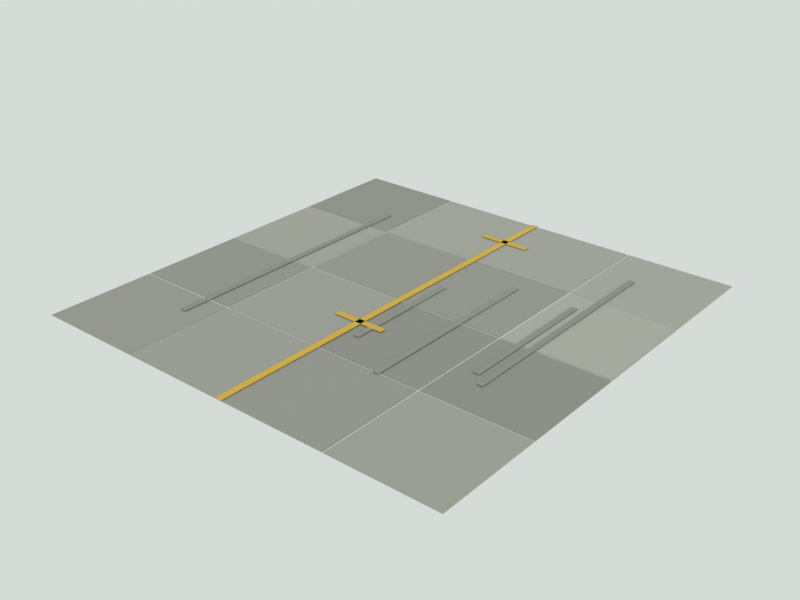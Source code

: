 # Source: apron_tile.blend  (saved by Blender 5.3.31; exported with 4.5.12 LTS)
import bpy
from mathutils import Matrix  # noqa: F401  (used for matrix-valued properties, if any)

bpy.ops.wm.read_factory_settings(use_empty=True)
scene = bpy.context.scene
scene.name = 'Scene'

# ---- materials (node trees are filled in below, after node groups)
mat_m_stone = bpy.data.materials.new('M_stone')
mat_m_stone.use_backface_culling = True
mat_m_paint = bpy.data.materials.new('M_paint')
mat_m_paint.use_backface_culling = True
mat_m_rubber = bpy.data.materials.new('M_rubber')
mat_m_rubber.use_backface_culling = True

# ---- material node trees
mat_m_stone.use_nodes = True; mat_m_stone.node_tree.nodes.clear()
_N = mat_m_stone.node_tree.nodes; _L = mat_m_stone.node_tree.links
n0 = _N.new('ShaderNodeBsdfPrincipled'); n0.name = 'Principled BSDF'; n0.location = (-200, 100)
n0.inputs[2].default_value = 0.92
n0.inputs[10].default_value = 0.005
n1 = _N.new('ShaderNodeOutputMaterial'); n1.name = 'Material Output'; n1.location = (200, 100)
n2 = _N.new('ShaderNodeVertexColor'); n2.name = 'Color Attribute'; n2.location = (0, 0)
n2.layer_name = 'Col'
_L.new(n0.outputs[0], n1.inputs[0])
_L.new(n2.outputs[0], n0.inputs[0])
n1.is_active_output = True
mat_m_paint.use_nodes = True; mat_m_paint.node_tree.nodes.clear()
_N = mat_m_paint.node_tree.nodes; _L = mat_m_paint.node_tree.links
n0 = _N.new('ShaderNodeBsdfPrincipled'); n0.name = 'Principled BSDF'; n0.location = (-200, 100)
n0.inputs[1].default_value = 0.1
n0.inputs[10].default_value = 0.005
n1 = _N.new('ShaderNodeOutputMaterial'); n1.name = 'Material Output'; n1.location = (200, 100)
n2 = _N.new('ShaderNodeVertexColor'); n2.name = 'Color Attribute'; n2.location = (0, 0)
n2.layer_name = 'Col'
_L.new(n0.outputs[0], n1.inputs[0])
_L.new(n2.outputs[0], n0.inputs[0])
n1.is_active_output = True
mat_m_rubber.use_nodes = True; mat_m_rubber.node_tree.nodes.clear()
_N = mat_m_rubber.node_tree.nodes; _L = mat_m_rubber.node_tree.links
n0 = _N.new('ShaderNodeBsdfPrincipled'); n0.name = 'Principled BSDF'; n0.location = (-200, 100)
n0.inputs[2].default_value = 0.9
n0.inputs[10].default_value = 0.005
n1 = _N.new('ShaderNodeOutputMaterial'); n1.name = 'Material Output'; n1.location = (200, 100)
n2 = _N.new('ShaderNodeVertexColor'); n2.name = 'Color Attribute'; n2.location = (0, 0)
n2.layer_name = 'Col'
_L.new(n0.outputs[0], n1.inputs[0])
_L.new(n2.outputs[0], n0.inputs[0])
n1.is_active_output = True

# ---- world
world_world = bpy.data.worlds.new('World'); scene.world = world_world
world_world.use_nodes = True; world_world.node_tree.nodes.clear()
_N = world_world.node_tree.nodes; _L = world_world.node_tree.links
n0 = _N.new('ShaderNodeBackground'); n0.name = 'Background'; n0.location = (-200, 100)
n0.inputs[0].default_value = (0.7379, 0.7913, 0.7605, 1.0)
n0.inputs[1].default_value = 0.9
n1 = _N.new('ShaderNodeOutputWorld'); n1.name = 'World Output'; n1.location = (200, 100)
_L.new(n0.outputs[0], n1.inputs[0])
n1.is_active_output = True

# ---- meshes
me_apron_tile_mesh = bpy.data.meshes.new('apron_tile_mesh')
me_apron_tile_mesh.from_pydata([(-10.0, 10.0, 0.0), (-5.035, 10.0, 0.0), (-5.035, 5.035, 0.0), (-10.0, 5.035, 0.0), (-9.97, 9.97, 0.03943), (-5.065, 9.97, 0.03943), (-5.065, 5.065, 0.03943), (-9.97, 5.065, 0.03943), (-10.0, 5.0, 0.0), (-5.035, 5.0, 0.0), (-5.035, 0.035, 0.0), (-10.0, 0.035, 0.0), (-9.97, 4.97, 0.03492), (-5.065, 4.97, 0.03492), (-5.065, 0.065, 0.03492), (-9.97, 0.065, 0.03492), (-10.0, 0.0, 0.0), (-5.035, 0.0, 0.0), (-5.035, -4.965, 0.0), (-10.0, -4.965, 0.0), (-9.97, -0.03, 0.03184), (-5.065, -0.03, 0.03184), (-5.065, -4.935, 0.03184), (-9.97, -4.935, 0.03184), (-10.0, -5.0, 0.0), (-5.035, -5.0, 0.0), (-5.035, -9.965, 0.0), (-10.0, -9.965, 0.0), (-9.97, -5.03, 0.03132), (-5.065, -5.03, 0.03132), (-5.065, -9.935, 0.03132), (-9.97, -9.935, 0.03132), (-5.0, 10.0, 0.0), (-0.035, 10.0, 0.0), (-0.035, 5.035, 0.0), (-5.0, 5.035, 0.0), (-4.97, 9.97, 0.0322), (-0.065, 9.97, 0.0322), (-0.065, 5.065, 0.0322), (-4.97, 5.065, 0.0322), (-5.0, 5.0, 0.0), (-0.035, 5.0, 0.0), (-0.035, 0.035, 0.0), (-5.0, 0.035, 0.0), (-4.97, 4.97, 0.0348), (-0.065, 4.97, 0.0348), (-0.065, 0.065, 0.0348), (-4.97, 0.065, 0.0348), (-5.0, 0.0, 0.0), (-0.035, 0.0, 0.0), (-0.035, -4.965, 0.0), (-5.0, -4.965, 0.0), (-4.97, -0.03, 0.03392), (-0.065, -0.03, 0.03392), (-0.065, -4.935, 0.03392), (-4.97, -4.935, 0.03392), (-5.0, -5.0, 0.0), (-0.035, -5.0, 0.0), (-0.035, -9.965, 0.0), (-5.0, -9.965, 0.0), (-4.97, -5.03, 0.04074), (-0.065, -5.03, 0.04074), (-0.065, -9.935, 0.04074), (-4.97, -9.935, 0.04074), (0.0, 10.0, 0.0), (4.965, 10.0, 0.0), (4.965, 5.035, 0.0), (0.0, 5.035, 0.0), (0.03, 9.97, 0.03691), (4.935, 9.97, 0.03691), (4.935, 5.065, 0.03691), (0.03, 5.065, 0.03691), (0.0, 5.0, 0.0), (4.965, 5.0, 0.0), (4.965, 0.035, 0.0), (0.0, 0.035, 0.0), (0.03, 4.97, 0.03898), (4.935, 4.97, 0.03898), (4.935, 0.065, 0.03898), (0.03, 0.065, 0.03898), (0.0, 0.0, 0.0), (4.965, 0.0, 0.0), (4.965, -4.965, 0.0), (0.0, -4.965, 0.0), (0.03, -0.03, 0.03131), (4.935, -0.03, 0.03131), (4.935, -4.935, 0.03131), (0.03, -4.935, 0.03131), (0.0, -5.0, 0.0), (4.965, -5.0, 0.0), (4.965, -9.965, 0.0), (0.0, -9.965, 0.0), (0.03, -5.03, 0.03913), (4.935, -5.03, 0.03913), (4.935, -9.935, 0.03913), (0.03, -9.935, 0.03913), (5.0, 10.0, 0.0), (9.965, 10.0, 0.0), (9.965, 5.035, 0.0), (5.0, 5.035, 0.0), (5.03, 9.97, 0.03773), (9.935, 9.97, 0.03773), (9.935, 5.065, 0.03773), (5.03, 5.065, 0.03773), (5.0, 5.0, 0.0), (9.965, 5.0, 0.0), (9.965, 0.035, 0.0), (5.0, 0.035, 0.0), (5.03, 4.97, 0.0309), (9.935, 4.97, 0.0309), (9.935, 0.065, 0.0309), (5.03, 0.065, 0.0309), (5.0, 0.0, 0.0), (9.965, 0.0, 0.0), (9.965, -4.965, 0.0), (5.0, -4.965, 0.0), (5.03, -0.03, 0.0379), (9.935, -0.03, 0.0379), (9.935, -4.935, 0.0379), (5.03, -4.935, 0.0379), (5.0, -5.0, 0.0), (9.965, -5.0, 0.0), (9.965, -9.965, 0.0), (5.0, -9.965, 0.0), (5.03, -5.03, 0.03982), (9.935, -5.03, 0.03982), (9.935, -9.935, 0.03982), (5.03, -9.935, 0.03982), (-0.15, -10.0, 0.069), (-0.15, -10.0, 0.081), (-0.15, 10.0, 0.069), (-0.15, 10.0, 0.081), (0.15, -10.0, 0.069), (0.15, -10.0, 0.081), (0.15, 10.0, 0.069), (0.15, 10.0, 0.081), (-1.2, 7.35, 0.069), (-1.2, 7.35, 0.081), (-1.2, 7.65, 0.069), (-1.2, 7.65, 0.081), (1.2, 7.35, 0.069), (1.2, 7.35, 0.081), (1.2, 7.65, 0.069), (1.2, 7.65, 0.081), (-1.2, -2.65, 0.069), (-1.2, -2.65, 0.081), (-1.2, -2.35, 0.069), (-1.2, -2.35, 0.081), (1.2, -2.65, 0.069), (1.2, -2.65, 0.081), (1.2, -2.35, 0.069), (1.2, -2.35, 0.081), (0.5254, -3.492, 0.067), (0.5254, -3.492, 0.077), (0.5254, 2.041, 0.067), (0.5254, 2.041, 0.077), (0.8054, -3.492, 0.067), (0.8054, -3.492, 0.077), (0.8054, 2.041, 0.067), (0.8054, 2.041, 0.077), (-6.315, -6.332, 0.067), (-6.315, -6.332, 0.077), (-6.315, 6.608, 0.067), (-6.315, 6.608, 0.077), (-6.035, -6.332, 0.067), (-6.035, -6.332, 0.077), (-6.035, 6.608, 0.067), (-6.035, 6.608, 0.077), (6.36, -3.378, 0.067), (6.36, -3.378, 0.077), (6.36, 7.635, 0.067), (6.36, 7.635, 0.077), (6.64, -3.378, 0.067), (6.64, -3.378, 0.077), (6.64, 7.635, 0.067), (6.64, 7.635, 0.077), (2.924, -5.108, 0.067), (2.924, -5.108, 0.077), (2.924, 3.959, 0.067), (2.924, 3.959, 0.077), (3.204, -5.108, 0.067), (3.204, -5.108, 0.077), (3.204, 3.959, 0.067), (3.204, 3.959, 0.077), (5.787, -2.783, 0.067), (5.787, -2.783, 0.077), (5.787, 3.973, 0.067), (5.787, 3.973, 0.077), (6.067, -2.783, 0.067), (6.067, -2.783, 0.077), (6.067, 3.973, 0.067), (6.067, 3.973, 0.077)], [], [(7, 6, 5, 4), (4, 5, 1, 0), (5, 6, 2, 1), (6, 7, 3, 2), (7, 4, 0, 3), (15, 14, 13, 12), (12, 13, 9, 8), (13, 14, 10, 9), (14, 15, 11, 10), (15, 12, 8, 11), (23, 22, 21, 20), (20, 21, 17, 16), (21, 22, 18, 17), (22, 23, 19, 18), (23, 20, 16, 19), (31, 30, 29, 28), (28, 29, 25, 24), (29, 30, 26, 25), (30, 31, 27, 26), (31, 28, 24, 27), (39, 38, 37, 36), (36, 37, 33, 32), (37, 38, 34, 33), (38, 39, 35, 34), (39, 36, 32, 35), (47, 46, 45, 44), (44, 45, 41, 40), (45, 46, 42, 41), (46, 47, 43, 42), (47, 44, 40, 43), (55, 54, 53, 52), (52, 53, 49, 48), (53, 54, 50, 49), (54, 55, 51, 50), (55, 52, 48, 51), (63, 62, 61, 60), (60, 61, 57, 56), (61, 62, 58, 57), (62, 63, 59, 58), (63, 60, 56, 59), (71, 70, 69, 68), (68, 69, 65, 64), (69, 70, 66, 65), (70, 71, 67, 66), (71, 68, 64, 67), (79, 78, 77, 76), (76, 77, 73, 72), (77, 78, 74, 73), (78, 79, 75, 74), (79, 76, 72, 75), (87, 86, 85, 84), (84, 85, 81, 80), (85, 86, 82, 81), (86, 87, 83, 82), (87, 84, 80, 83), (95, 94, 93, 92), (92, 93, 89, 88), (93, 94, 90, 89), (94, 95, 91, 90), (95, 92, 88, 91), (103, 102, 101, 100), (100, 101, 97, 96), (101, 102, 98, 97), (102, 103, 99, 98), (103, 100, 96, 99), (111, 110, 109, 108), (108, 109, 105, 104), (109, 110, 106, 105), (110, 111, 107, 106), (111, 108, 104, 107), (119, 118, 117, 116), (116, 117, 113, 112), (117, 118, 114, 113), (118, 119, 115, 114), (119, 116, 112, 115), (127, 126, 125, 124), (124, 125, 121, 120), (125, 126, 122, 121), (126, 127, 123, 122), (127, 124, 120, 123), (128, 129, 131, 130), (130, 131, 135, 134), (134, 135, 133, 132), (132, 133, 129, 128), (130, 134, 132, 128), (135, 131, 129, 133), (136, 137, 139, 138), (138, 139, 143, 142), (142, 143, 141, 140), (140, 141, 137, 136), (138, 142, 140, 136), (143, 139, 137, 141), (144, 145, 147, 146), (146, 147, 151, 150), (150, 151, 149, 148), (148, 149, 145, 144), (146, 150, 148, 144), (151, 147, 145, 149), (152, 153, 155, 154), (154, 155, 159, 158), (158, 159, 157, 156), (156, 157, 153, 152), (154, 158, 156, 152), (159, 155, 153, 157), (160, 161, 163, 162), (162, 163, 167, 166), (166, 167, 165, 164), (164, 165, 161, 160), (162, 166, 164, 160), (167, 163, 161, 165), (168, 169, 171, 170), (170, 171, 175, 174), (174, 175, 173, 172), (172, 173, 169, 168), (170, 174, 172, 168), (175, 171, 169, 173), (176, 177, 179, 178), (178, 179, 183, 182), (182, 183, 181, 180), (180, 181, 177, 176), (178, 182, 180, 176), (183, 179, 177, 181), (184, 185, 187, 186), (186, 187, 191, 190), (190, 191, 189, 188), (188, 189, 185, 184), (186, 190, 188, 184), (191, 187, 185, 189)])
me_apron_tile_mesh.polygons.foreach_set('material_index', [0, 0, 0, 0, 0, 0, 0, 0, 0, 0, 0, 0, 0, 0, 0, 0, 0, 0, 0, 0, 0, 0, 0, 0, 0, 0, 0, 0, 0, 0, 0, 0, 0, 0, 0, 0, 0, 0, 0, 0, 0, 0, 0, 0, 0, 0, 0, 0, 0, 0, 0, 0, 0, 0, 0, 0, 0, 0, 0, 0, 0, 0, 0, 0, 0, 0, 0, 0, 0, 0, 0, 0, 0, 0, 0, 0, 0, 0, 0, 0, 1, 1, 1, 1, 1, 1, 1, 1, 1, 1, 1, 1, 1, 1, 1, 1, 1, 1, 2, 2, 2, 2, 2, 2, 2, 2, 2, 2, 2, 2, 2, 2, 2, 2, 2, 2, 2, 2, 2, 2, 2, 2, 2, 2, 2, 2, 2, 2])
_ca = me_apron_tile_mesh.color_attributes.new('Col', 'FLOAT_COLOR', 'CORNER')
_ca.data.foreach_set('color', [0.4018, 0.3913, 0.3462, 1.0, 0.4018, 0.3913, 0.3462, 1.0, 0.4018, 0.3913, 0.3462, 1.0, 0.4018, 0.3913, 0.3462, 1.0, 0.4067, 0.3961, 0.3505, 1.0, 0.4067, 0.3961, 0.3505, 1.0, 0.4067, 0.3961, 0.3505, 1.0, 0.4067, 0.3961, 0.3505, 1.0, 0.4123, 0.4016, 0.3553, 1.0, 0.4123, 0.4016, 0.3553, 1.0, 0.4123, 0.4016, 0.3553, 1.0, 0.4123, 0.4016, 0.3553, 1.0, 0.4092, 0.3985, 0.3526, 1.0, 0.4092, 0.3985, 0.3526, 1.0, 0.4092, 0.3985, 0.3526, 1.0, 0.4092, 0.3985, 0.3526, 1.0, 0.3948, 0.3846, 0.3403, 1.0, 0.3948, 0.3846, 0.3403, 1.0, 0.3948, 0.3846, 0.3403, 1.0, 0.3948, 0.3846, 0.3403, 1.0, 0.5061, 0.494, 0.4415, 1.0, 0.5061, 0.494, 0.4415, 1.0, 0.5061, 0.494, 0.4415, 1.0, 0.5061, 0.494, 0.4415, 1.0, 0.4902, 0.4785, 0.4277, 1.0, 0.4902, 0.4785, 0.4277, 1.0, 0.4902, 0.4785, 0.4277, 1.0, 0.4902, 0.4785, 0.4277, 1.0, 0.4969, 0.485, 0.4335, 1.0, 0.4969, 0.485, 0.4335, 1.0, 0.4969, 0.485, 0.4335, 1.0, 0.4969, 0.485, 0.4335, 1.0, 0.4971, 0.4851, 0.4337, 1.0, 0.4971, 0.4851, 0.4337, 1.0, 0.4971, 0.4851, 0.4337, 1.0, 0.4971, 0.4851, 0.4337, 1.0, 0.4817, 0.4702, 0.4203, 1.0, 0.4817, 0.4702, 0.4203, 1.0, 0.4817, 0.4702, 0.4203, 1.0, 0.4817, 0.4702, 0.4203, 1.0, 0.4115, 0.4008, 0.3546, 1.0, 0.4115, 0.4008, 0.3546, 1.0, 0.4115, 0.4008, 0.3546, 1.0, 0.4115, 0.4008, 0.3546, 1.0, 0.4036, 0.3931, 0.3478, 1.0, 0.4036, 0.3931, 0.3478, 1.0, 0.4036, 0.3931, 0.3478, 1.0, 0.4036, 0.3931, 0.3478, 1.0, 0.3999, 0.3895, 0.3446, 1.0, 0.3999, 0.3895, 0.3446, 1.0, 0.3999, 0.3895, 0.3446, 1.0, 0.3999, 0.3895, 0.3446, 1.0, 0.4081, 0.3975, 0.3517, 1.0, 0.4081, 0.3975, 0.3517, 1.0, 0.4081, 0.3975, 0.3517, 1.0, 0.4081, 0.3975, 0.3517, 1.0, 0.4026, 0.3921, 0.347, 1.0, 0.4026, 0.3921, 0.347, 1.0, 0.4026, 0.3921, 0.347, 1.0, 0.4026, 0.3921, 0.347, 1.0, 0.4325, 0.4216, 0.3748, 1.0, 0.4325, 0.4216, 0.3748, 1.0, 0.4325, 0.4216, 0.3748, 1.0, 0.4325, 0.4216, 0.3748, 1.0, 0.4165, 0.4061, 0.361, 1.0, 0.4165, 0.4061, 0.361, 1.0, 0.4165, 0.4061, 0.361, 1.0, 0.4165, 0.4061, 0.361, 1.0, 0.4366, 0.4256, 0.3784, 1.0, 0.4366, 0.4256, 0.3784, 1.0, 0.4366, 0.4256, 0.3784, 1.0, 0.4366, 0.4256, 0.3784, 1.0, 0.4513, 0.44, 0.3911, 1.0, 0.4513, 0.44, 0.3911, 1.0, 0.4513, 0.44, 0.3911, 1.0, 0.4513, 0.44, 0.3911, 1.0, 0.429, 0.4182, 0.3718, 1.0, 0.429, 0.4182, 0.3718, 1.0, 0.429, 0.4182, 0.3718, 1.0, 0.429, 0.4182, 0.3718, 1.0, 0.51, 0.4982, 0.4474, 1.0, 0.51, 0.4982, 0.4474, 1.0, 0.51, 0.4982, 0.4474, 1.0, 0.51, 0.4982, 0.4474, 1.0, 0.5281, 0.516, 0.4633, 1.0, 0.5281, 0.516, 0.4633, 1.0, 0.5281, 0.516, 0.4633, 1.0, 0.5281, 0.516, 0.4633, 1.0, 0.5553, 0.5425, 0.4871, 1.0, 0.5553, 0.5425, 0.4871, 1.0, 0.5553, 0.5425, 0.4871, 1.0, 0.5553, 0.5425, 0.4871, 1.0, 0.5295, 0.5173, 0.4645, 1.0, 0.5295, 0.5173, 0.4645, 1.0, 0.5295, 0.5173, 0.4645, 1.0, 0.5295, 0.5173, 0.4645, 1.0, 0.5235, 0.5115, 0.4592, 1.0, 0.5235, 0.5115, 0.4592, 1.0, 0.5235, 0.5115, 0.4592, 1.0, 0.5235, 0.5115, 0.4592, 1.0, 0.4215, 0.4109, 0.3653, 1.0, 0.4215, 0.4109, 0.3653, 1.0, 0.4215, 0.4109, 0.3653, 1.0, 0.4215, 0.4109, 0.3653, 1.0, 0.4258, 0.4152, 0.3691, 1.0, 0.4258, 0.4152, 0.3691, 1.0, 0.4258, 0.4152, 0.3691, 1.0, 0.4258, 0.4152, 0.3691, 1.0, 0.4324, 0.4215, 0.3747, 1.0, 0.4324, 0.4215, 0.3747, 1.0, 0.4324, 0.4215, 0.3747, 1.0, 0.4324, 0.4215, 0.3747, 1.0, 0.4479, 0.4367, 0.3882, 1.0, 0.4479, 0.4367, 0.3882, 1.0, 0.4479, 0.4367, 0.3882, 1.0, 0.4479, 0.4367, 0.3882, 1.0, 0.4273, 0.4166, 0.3703, 1.0, 0.4273, 0.4166, 0.3703, 1.0, 0.4273, 0.4166, 0.3703, 1.0, 0.4273, 0.4166, 0.3703, 1.0, 0.4743, 0.463, 0.4138, 1.0, 0.4743, 0.463, 0.4138, 1.0, 0.4743, 0.463, 0.4138, 1.0, 0.4743, 0.463, 0.4138, 1.0, 0.4832, 0.4716, 0.4216, 1.0, 0.4832, 0.4716, 0.4216, 1.0, 0.4832, 0.4716, 0.4216, 1.0, 0.4832, 0.4716, 0.4216, 1.0, 0.4613, 0.4502, 0.4024, 1.0, 0.4613, 0.4502, 0.4024, 1.0, 0.4613, 0.4502, 0.4024, 1.0, 0.4613, 0.4502, 0.4024, 1.0, 0.4947, 0.4829, 0.4316, 1.0, 0.4947, 0.4829, 0.4316, 1.0, 0.4947, 0.4829, 0.4316, 1.0, 0.4947, 0.4829, 0.4316, 1.0, 0.5085, 0.4963, 0.4436, 1.0, 0.5085, 0.4963, 0.4436, 1.0, 0.5085, 0.4963, 0.4436, 1.0, 0.5085, 0.4963, 0.4436, 1.0, 0.4683, 0.4571, 0.4085, 1.0, 0.4683, 0.4571, 0.4085, 1.0, 0.4683, 0.4571, 0.4085, 1.0, 0.4683, 0.4571, 0.4085, 1.0, 0.485, 0.4734, 0.4232, 1.0, 0.485, 0.4734, 0.4232, 1.0, 0.485, 0.4734, 0.4232, 1.0, 0.485, 0.4734, 0.4232, 1.0, 0.4712, 0.4599, 0.4111, 1.0, 0.4712, 0.4599, 0.4111, 1.0, 0.4712, 0.4599, 0.4111, 1.0, 0.4712, 0.4599, 0.4111, 1.0, 0.4695, 0.4583, 0.4096, 1.0, 0.4695, 0.4583, 0.4096, 1.0, 0.4695, 0.4583, 0.4096, 1.0, 0.4695, 0.4583, 0.4096, 1.0, 0.4814, 0.4699, 0.42, 1.0, 0.4814, 0.4699, 0.42, 1.0, 0.4814, 0.4699, 0.42, 1.0, 0.4814, 0.4699, 0.42, 1.0, 0.5051, 0.493, 0.4407, 1.0, 0.5051, 0.493, 0.4407, 1.0, 0.5051, 0.493, 0.4407, 1.0, 0.5051, 0.493, 0.4407, 1.0, 0.5059, 0.4938, 0.4414, 1.0, 0.5059, 0.4938, 0.4414, 1.0, 0.5059, 0.4938, 0.4414, 1.0, 0.5059, 0.4938, 0.4414, 1.0, 0.4721, 0.4608, 0.4119, 1.0, 0.4721, 0.4608, 0.4119, 1.0, 0.4721, 0.4608, 0.4119, 1.0, 0.4721, 0.4608, 0.4119, 1.0, 0.4672, 0.4561, 0.4076, 1.0, 0.4672, 0.4561, 0.4076, 1.0, 0.4672, 0.4561, 0.4076, 1.0, 0.4672, 0.4561, 0.4076, 1.0, 0.5008, 0.4888, 0.4369, 1.0, 0.5008, 0.4888, 0.4369, 1.0, 0.5008, 0.4888, 0.4369, 1.0, 0.5008, 0.4888, 0.4369, 1.0, 0.4253, 0.4147, 0.3686, 1.0, 0.4253, 0.4147, 0.3686, 1.0, 0.4253, 0.4147, 0.3686, 1.0, 0.4253, 0.4147, 0.3686, 1.0, 0.4298, 0.419, 0.3725, 1.0, 0.4298, 0.419, 0.3725, 1.0, 0.4298, 0.419, 0.3725, 1.0, 0.4298, 0.419, 0.3725, 1.0, 0.4446, 0.4334, 0.3853, 1.0, 0.4446, 0.4334, 0.3853, 1.0, 0.4446, 0.4334, 0.3853, 1.0, 0.4446, 0.4334, 0.3853, 1.0, 0.4193, 0.4088, 0.3634, 1.0, 0.4193, 0.4088, 0.3634, 1.0, 0.4193, 0.4088, 0.3634, 1.0, 0.4193, 0.4088, 0.3634, 1.0, 0.4311, 0.4203, 0.3736, 1.0, 0.4311, 0.4203, 0.3736, 1.0, 0.4311, 0.4203, 0.3736, 1.0, 0.4311, 0.4203, 0.3736, 1.0, 0.3849, 0.3748, 0.3317, 1.0, 0.3849, 0.3748, 0.3317, 1.0, 0.3849, 0.3748, 0.3317, 1.0, 0.3849, 0.3748, 0.3317, 1.0, 0.4007, 0.3902, 0.3453, 1.0, 0.4007, 0.3902, 0.3453, 1.0, 0.4007, 0.3902, 0.3453, 1.0, 0.4007, 0.3902, 0.3453, 1.0, 0.4073, 0.3967, 0.351, 1.0, 0.4073, 0.3967, 0.351, 1.0, 0.4073, 0.3967, 0.351, 1.0, 0.4073, 0.3967, 0.351, 1.0, 0.3813, 0.3714, 0.3286, 1.0, 0.3813, 0.3714, 0.3286, 1.0, 0.3813, 0.3714, 0.3286, 1.0, 0.3813, 0.3714, 0.3286, 1.0, 0.4062, 0.3957, 0.3501, 1.0, 0.4062, 0.3957, 0.3501, 1.0, 0.4062, 0.3957, 0.3501, 1.0, 0.4062, 0.3957, 0.3501, 1.0, 0.419, 0.4085, 0.3632, 1.0, 0.419, 0.4085, 0.3632, 1.0, 0.419, 0.4085, 0.3632, 1.0, 0.419, 0.4085, 0.3632, 1.0, 0.4141, 0.4037, 0.3589, 1.0, 0.4141, 0.4037, 0.3589, 1.0, 0.4141, 0.4037, 0.3589, 1.0, 0.4141, 0.4037, 0.3589, 1.0, 0.427, 0.4163, 0.37, 1.0, 0.427, 0.4163, 0.37, 1.0, 0.427, 0.4163, 0.37, 1.0, 0.427, 0.4163, 0.37, 1.0, 0.4518, 0.4405, 0.3915, 1.0, 0.4518, 0.4405, 0.3915, 1.0, 0.4518, 0.4405, 0.3915, 1.0, 0.4518, 0.4405, 0.3915, 1.0, 0.4351, 0.4242, 0.3771, 1.0, 0.4351, 0.4242, 0.3771, 1.0, 0.4351, 0.4242, 0.3771, 1.0, 0.4351, 0.4242, 0.3771, 1.0, 0.5182, 0.5063, 0.4546, 1.0, 0.5182, 0.5063, 0.4546, 1.0, 0.5182, 0.5063, 0.4546, 1.0, 0.5182, 0.5063, 0.4546, 1.0, 0.5442, 0.5317, 0.4774, 1.0, 0.5442, 0.5317, 0.4774, 1.0, 0.5442, 0.5317, 0.4774, 1.0, 0.5442, 0.5317, 0.4774, 1.0, 0.5531, 0.5404, 0.4852, 1.0, 0.5531, 0.5404, 0.4852, 1.0, 0.5531, 0.5404, 0.4852, 1.0, 0.5531, 0.5404, 0.4852, 1.0, 0.5393, 0.5269, 0.4731, 1.0, 0.5393, 0.5269, 0.4731, 1.0, 0.5393, 0.5269, 0.4731, 1.0, 0.5393, 0.5269, 0.4731, 1.0, 0.5517, 0.539, 0.484, 1.0, 0.5517, 0.539, 0.484, 1.0, 0.5517, 0.539, 0.484, 1.0, 0.5517, 0.539, 0.484, 1.0, 0.5515, 0.5388, 0.4838, 1.0, 0.5515, 0.5388, 0.4838, 1.0, 0.5515, 0.5388, 0.4838, 1.0, 0.5515, 0.5388, 0.4838, 1.0, 0.5244, 0.5123, 0.46, 1.0, 0.5244, 0.5123, 0.46, 1.0, 0.5244, 0.5123, 0.46, 1.0, 0.5244, 0.5123, 0.46, 1.0, 0.5125, 0.5007, 0.4496, 1.0, 0.5125, 0.5007, 0.4496, 1.0, 0.5125, 0.5007, 0.4496, 1.0, 0.5125, 0.5007, 0.4496, 1.0, 0.5078, 0.4961, 0.4454, 1.0, 0.5078, 0.4961, 0.4454, 1.0, 0.5078, 0.4961, 0.4454, 1.0, 0.5078, 0.4961, 0.4454, 1.0, 0.5225, 0.5105, 0.4583, 1.0, 0.5225, 0.5105, 0.4583, 1.0, 0.5225, 0.5105, 0.4583, 1.0, 0.5225, 0.5105, 0.4583, 1.0, 0.3813, 0.3714, 0.3286, 1.0, 0.3813, 0.3714, 0.3286, 1.0, 0.3813, 0.3714, 0.3286, 1.0, 0.3813, 0.3714, 0.3286, 1.0, 0.3822, 0.3723, 0.3294, 1.0, 0.3822, 0.3723, 0.3294, 1.0, 0.3822, 0.3723, 0.3294, 1.0, 0.3822, 0.3723, 0.3294, 1.0, 0.3851, 0.3751, 0.3319, 1.0, 0.3851, 0.3751, 0.3319, 1.0, 0.3851, 0.3751, 0.3319, 1.0, 0.3851, 0.3751, 0.3319, 1.0, 0.4011, 0.3907, 0.3457, 1.0, 0.4011, 0.3907, 0.3457, 1.0, 0.4011, 0.3907, 0.3457, 1.0, 0.4011, 0.3907, 0.3457, 1.0, 0.3916, 0.3814, 0.3375, 1.0, 0.3916, 0.3814, 0.3375, 1.0, 0.3916, 0.3814, 0.3375, 1.0, 0.3916, 0.3814, 0.3375, 1.0, 0.4778, 0.4664, 0.4169, 1.0, 0.4778, 0.4664, 0.4169, 1.0, 0.4778, 0.4664, 0.4169, 1.0, 0.4778, 0.4664, 0.4169, 1.0, 0.4992, 0.4872, 0.4355, 1.0, 0.4992, 0.4872, 0.4355, 1.0, 0.4992, 0.4872, 0.4355, 1.0, 0.4992, 0.4872, 0.4355, 1.0, 0.4981, 0.4862, 0.4345, 1.0, 0.4981, 0.4862, 0.4345, 1.0, 0.4981, 0.4862, 0.4345, 1.0, 0.4981, 0.4862, 0.4345, 1.0, 0.4781, 0.4666, 0.4171, 1.0, 0.4781, 0.4666, 0.4171, 1.0, 0.4781, 0.4666, 0.4171, 1.0, 0.4781, 0.4666, 0.4171, 1.0, 0.4669, 0.4557, 0.4074, 1.0, 0.4669, 0.4557, 0.4074, 1.0, 0.4669, 0.4557, 0.4074, 1.0, 0.4669, 0.4557, 0.4074, 1.0, 0.8977, 0.5454, 0.02988, 1.0, 0.8977, 0.5454, 0.02988, 1.0, 0.8977, 0.5454, 0.02988, 1.0, 0.8977, 0.5454, 0.02988, 1.0, 0.8981, 0.5456, 0.02989, 1.0, 0.8981, 0.5456, 0.02989, 1.0, 0.8981, 0.5456, 0.02989, 1.0, 0.8981, 0.5456, 0.02989, 1.0, 0.8811, 0.5353, 0.02933, 1.0, 0.8811, 0.5353, 0.02933, 1.0, 0.8811, 0.5353, 0.02933, 1.0, 0.8811, 0.5353, 0.02933, 1.0, 0.8987, 0.546, 0.02992, 1.0, 0.8987, 0.546, 0.02992, 1.0, 0.8987, 0.546, 0.02992, 1.0, 0.8987, 0.546, 0.02992, 1.0, 0.8663, 0.5263, 0.02884, 1.0, 0.8663, 0.5263, 0.02884, 1.0, 0.8663, 0.5263, 0.02884, 1.0, 0.8663, 0.5263, 0.02884, 1.0, 0.9024, 0.5483, 0.03004, 1.0, 0.9024, 0.5483, 0.03004, 1.0, 0.9024, 0.5483, 0.03004, 1.0, 0.9024, 0.5483, 0.03004, 1.0, 0.8914, 0.5416, 0.02967, 1.0, 0.8914, 0.5416, 0.02967, 1.0, 0.8914, 0.5416, 0.02967, 1.0, 0.8914, 0.5416, 0.02967, 1.0, 0.8619, 0.5236, 0.02869, 1.0, 0.8619, 0.5236, 0.02869, 1.0, 0.8619, 0.5236, 0.02869, 1.0, 0.8619, 0.5236, 0.02869, 1.0, 0.8983, 0.5458, 0.0299, 1.0, 0.8983, 0.5458, 0.0299, 1.0, 0.8983, 0.5458, 0.0299, 1.0, 0.8983, 0.5458, 0.0299, 1.0, 0.9145, 0.5556, 0.03044, 1.0, 0.9145, 0.5556, 0.03044, 1.0, 0.9145, 0.5556, 0.03044, 1.0, 0.9145, 0.5556, 0.03044, 1.0, 0.8952, 0.5439, 0.0298, 1.0, 0.8952, 0.5439, 0.0298, 1.0, 0.8952, 0.5439, 0.0298, 1.0, 0.8952, 0.5439, 0.0298, 1.0, 0.8642, 0.5251, 0.02877, 1.0, 0.8642, 0.5251, 0.02877, 1.0, 0.8642, 0.5251, 0.02877, 1.0, 0.8642, 0.5251, 0.02877, 1.0, 0.8706, 0.5289, 0.02898, 1.0, 0.8706, 0.5289, 0.02898, 1.0, 0.8706, 0.5289, 0.02898, 1.0, 0.8706, 0.5289, 0.02898, 1.0, 0.8999, 0.5468, 0.02996, 1.0, 0.8999, 0.5468, 0.02996, 1.0, 0.8999, 0.5468, 0.02996, 1.0, 0.8999, 0.5468, 0.02996, 1.0, 0.8948, 0.5437, 0.02979, 1.0, 0.8948, 0.5437, 0.02979, 1.0, 0.8948, 0.5437, 0.02979, 1.0, 0.8948, 0.5437, 0.02979, 1.0, 0.8843, 0.5373, 0.02944, 1.0, 0.8843, 0.5373, 0.02944, 1.0, 0.8843, 0.5373, 0.02944, 1.0, 0.8843, 0.5373, 0.02944, 1.0, 0.8758, 0.5321, 0.02915, 1.0, 0.8758, 0.5321, 0.02915, 1.0, 0.8758, 0.5321, 0.02915, 1.0, 0.8758, 0.5321, 0.02915, 1.0, 0.8746, 0.5314, 0.02911, 1.0, 0.8746, 0.5314, 0.02911, 1.0, 0.8746, 0.5314, 0.02911, 1.0, 0.8746, 0.5314, 0.02911, 1.0, 0.3733, 0.3634, 0.3206, 1.0, 0.3733, 0.3634, 0.3206, 1.0, 0.3733, 0.3634, 0.3206, 1.0, 0.3733, 0.3634, 0.3206, 1.0, 0.3702, 0.3603, 0.3179, 1.0, 0.3702, 0.3603, 0.3179, 1.0, 0.3702, 0.3603, 0.3179, 1.0, 0.3702, 0.3603, 0.3179, 1.0, 0.3755, 0.3655, 0.3225, 1.0, 0.3755, 0.3655, 0.3225, 1.0, 0.3755, 0.3655, 0.3225, 1.0, 0.3755, 0.3655, 0.3225, 1.0, 0.3811, 0.371, 0.3273, 1.0, 0.3811, 0.371, 0.3273, 1.0, 0.3811, 0.371, 0.3273, 1.0, 0.3811, 0.371, 0.3273, 1.0, 0.3708, 0.3609, 0.3184, 1.0, 0.3708, 0.3609, 0.3184, 1.0, 0.3708, 0.3609, 0.3184, 1.0, 0.3708, 0.3609, 0.3184, 1.0, 0.3765, 0.3665, 0.3234, 1.0, 0.3765, 0.3665, 0.3234, 1.0, 0.3765, 0.3665, 0.3234, 1.0, 0.3765, 0.3665, 0.3234, 1.0, 0.3744, 0.3644, 0.3215, 1.0, 0.3744, 0.3644, 0.3215, 1.0, 0.3744, 0.3644, 0.3215, 1.0, 0.3744, 0.3644, 0.3215, 1.0, 0.3802, 0.3701, 0.3265, 1.0, 0.3802, 0.3701, 0.3265, 1.0, 0.3802, 0.3701, 0.3265, 1.0, 0.3802, 0.3701, 0.3265, 1.0, 0.3808, 0.3706, 0.327, 1.0, 0.3808, 0.3706, 0.327, 1.0, 0.3808, 0.3706, 0.327, 1.0, 0.3808, 0.3706, 0.327, 1.0, 0.3798, 0.3697, 0.3262, 1.0, 0.3798, 0.3697, 0.3262, 1.0, 0.3798, 0.3697, 0.3262, 1.0, 0.3798, 0.3697, 0.3262, 1.0, 0.3759, 0.3659, 0.3228, 1.0, 0.3759, 0.3659, 0.3228, 1.0, 0.3759, 0.3659, 0.3228, 1.0, 0.3759, 0.3659, 0.3228, 1.0, 0.3703, 0.3605, 0.318, 1.0, 0.3703, 0.3605, 0.318, 1.0, 0.3703, 0.3605, 0.318, 1.0, 0.3703, 0.3605, 0.318, 1.0, 0.3727, 0.3628, 0.3201, 1.0, 0.3727, 0.3628, 0.3201, 1.0, 0.3727, 0.3628, 0.3201, 1.0, 0.3727, 0.3628, 0.3201, 1.0, 0.3713, 0.3614, 0.3189, 1.0, 0.3713, 0.3614, 0.3189, 1.0, 0.3713, 0.3614, 0.3189, 1.0, 0.3713, 0.3614, 0.3189, 1.0, 0.3732, 0.3633, 0.3205, 1.0, 0.3732, 0.3633, 0.3205, 1.0, 0.3732, 0.3633, 0.3205, 1.0, 0.3732, 0.3633, 0.3205, 1.0, 0.3822, 0.372, 0.3282, 1.0, 0.3822, 0.372, 0.3282, 1.0, 0.3822, 0.372, 0.3282, 1.0, 0.3822, 0.372, 0.3282, 1.0, 0.3796, 0.3695, 0.326, 1.0, 0.3796, 0.3695, 0.326, 1.0, 0.3796, 0.3695, 0.326, 1.0, 0.3796, 0.3695, 0.326, 1.0, 0.3722, 0.3623, 0.3196, 1.0, 0.3722, 0.3623, 0.3196, 1.0, 0.3722, 0.3623, 0.3196, 1.0, 0.3722, 0.3623, 0.3196, 1.0, 0.3733, 0.3633, 0.3206, 1.0, 0.3733, 0.3633, 0.3206, 1.0, 0.3733, 0.3633, 0.3206, 1.0, 0.3733, 0.3633, 0.3206, 1.0, 0.37, 0.3602, 0.3178, 1.0, 0.37, 0.3602, 0.3178, 1.0, 0.37, 0.3602, 0.3178, 1.0, 0.37, 0.3602, 0.3178, 1.0, 0.3776, 0.3676, 0.3243, 1.0, 0.3776, 0.3676, 0.3243, 1.0, 0.3776, 0.3676, 0.3243, 1.0, 0.3776, 0.3676, 0.3243, 1.0, 0.3742, 0.3643, 0.3214, 1.0, 0.3742, 0.3643, 0.3214, 1.0, 0.3742, 0.3643, 0.3214, 1.0, 0.3742, 0.3643, 0.3214, 1.0, 0.379, 0.369, 0.3255, 1.0, 0.379, 0.369, 0.3255, 1.0, 0.379, 0.369, 0.3255, 1.0, 0.379, 0.369, 0.3255, 1.0, 0.3835, 0.3733, 0.3294, 1.0, 0.3835, 0.3733, 0.3294, 1.0, 0.3835, 0.3733, 0.3294, 1.0, 0.3835, 0.3733, 0.3294, 1.0, 0.3709, 0.3611, 0.3186, 1.0, 0.3709, 0.3611, 0.3186, 1.0, 0.3709, 0.3611, 0.3186, 1.0, 0.3709, 0.3611, 0.3186, 1.0, 0.3761, 0.3661, 0.323, 1.0, 0.3761, 0.3661, 0.323, 1.0, 0.3761, 0.3661, 0.323, 1.0, 0.3761, 0.3661, 0.323, 1.0, 0.3724, 0.3625, 0.3198, 1.0, 0.3724, 0.3625, 0.3198, 1.0, 0.3724, 0.3625, 0.3198, 1.0, 0.3724, 0.3625, 0.3198, 1.0, 0.3747, 0.3648, 0.3218, 1.0, 0.3747, 0.3648, 0.3218, 1.0, 0.3747, 0.3648, 0.3218, 1.0, 0.3747, 0.3648, 0.3218, 1.0, 0.3818, 0.3717, 0.3279, 1.0, 0.3818, 0.3717, 0.3279, 1.0, 0.3818, 0.3717, 0.3279, 1.0, 0.3818, 0.3717, 0.3279, 1.0, 0.3769, 0.3669, 0.3237, 1.0, 0.3769, 0.3669, 0.3237, 1.0, 0.3769, 0.3669, 0.3237, 1.0, 0.3769, 0.3669, 0.3237, 1.0])
me_apron_tile_mesh.materials.append(mat_m_stone)
me_apron_tile_mesh.materials.append(mat_m_paint)
me_apron_tile_mesh.materials.append(mat_m_rubber)
me_apron_tile_mesh.update()

# ---- objects
ob_apron_tile = bpy.data.objects.new('apron_tile', None)
ob_apron_tile_mesh = bpy.data.objects.new('apron_tile_mesh', me_apron_tile_mesh)
ob_anchor_next_x = bpy.data.objects.new('ANCHOR_next_x', None)
ob_anchor_next_z = bpy.data.objects.new('ANCHOR_next_z', None)

# ---- transforms, parenting, visibility, modifiers, constraints
ob_apron_tile.location = (0.0, 0.0, 0.0)
ob_apron_tile.empty_display_size = 0.5
ob_apron_tile_mesh.parent = ob_apron_tile
ob_apron_tile_mesh.location = (0.0, 0.0, 0.0)
ob_anchor_next_x.parent = ob_apron_tile
ob_anchor_next_x.location = (20.0, 0.0, 0.0)
ob_anchor_next_x.empty_display_size = 0.25
ob_anchor_next_z.parent = ob_apron_tile
ob_anchor_next_z.location = (0.0, -20.0, 0.0)
ob_anchor_next_z.empty_display_size = 0.25

# ---- collection membership
scene.collection.objects.link(ob_apron_tile)
scene.collection.objects.link(ob_apron_tile_mesh)
scene.collection.objects.link(ob_anchor_next_x)
scene.collection.objects.link(ob_anchor_next_z)

# ---- scene / render settings (as saved in the file)
scene.frame_start = 1; scene.frame_end = 250; scene.frame_set(1)
scene.render.engine = 'CYCLES'
scene.render.image_settings.file_format = 'WEBP'
scene.render.image_settings.quality = 86
scene.render.resolution_x = 560
scene.render.resolution_y = 420
scene.render.bake_bias = 0.0
scene.render.bake_samples = 0
scene.render.compositor_device = 'GPU'
scene.cycles.use_denoising = False
scene.cycles.samples = 12
scene.eevee.use_volume_custom_range = False
scene.eevee.fast_gi_thickness_near = 0.1
scene.eevee.fast_gi_thickness_far = 0.0
scene.eevee.ray_tracing_options.screen_trace_thickness = 0.1
scene.view_settings.view_transform = 'Standard'
bpy.context.view_layer.update()

# ---- added for rendering (the .blend has no active camera): camera
cam_auto = bpy.data.cameras.new('AutoCamera')
cam_auto.lens = 50.0
cam_auto.sensor_width = 36.0
cam_auto.clip_end = 1000.0
ob_auto_camera = bpy.data.objects.new('AutoCamera', cam_auto)
scene.collection.objects.link(ob_auto_camera)
ob_auto_camera.location = (26.129, -31.3758, 20.9577)
ob_auto_camera.rotation_euler = (1.09748, -7.21219e-08, 0.694738)
scene.camera = ob_auto_camera
bpy.context.view_layer.update()
